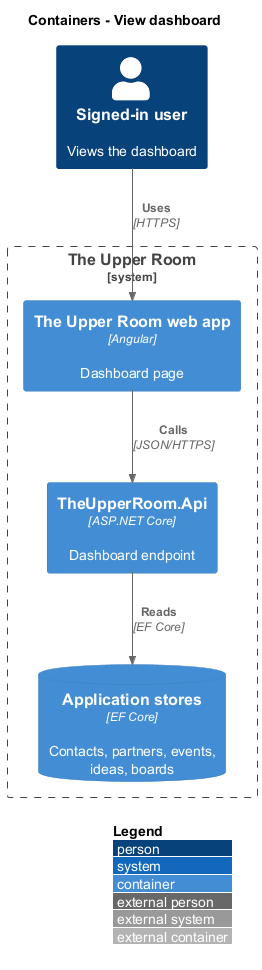

The diagram above was rendered by PlantUML. Its source (embedded in the PNG):
@startuml
!include <C4/C4_Container>
LAYOUT_WITH_LEGEND()
title Containers - View dashboard
Person(member, "Signed-in user", "Views the dashboard")
System_Boundary(room, "The Upper Room") {
  Container(spa, "The Upper Room web app", "Angular", "Dashboard page")
  Container(api, "TheUpperRoom.Api", "ASP.NET Core", "Dashboard endpoint")
  ContainerDb(db, "Application stores", "EF Core", "Contacts, partners, events, ideas, boards")
}
Rel(member, spa, "Uses", "HTTPS")
Rel(spa, api, "Calls", "JSON/HTTPS")
Rel(api, db, "Reads", "EF Core")
@enduml